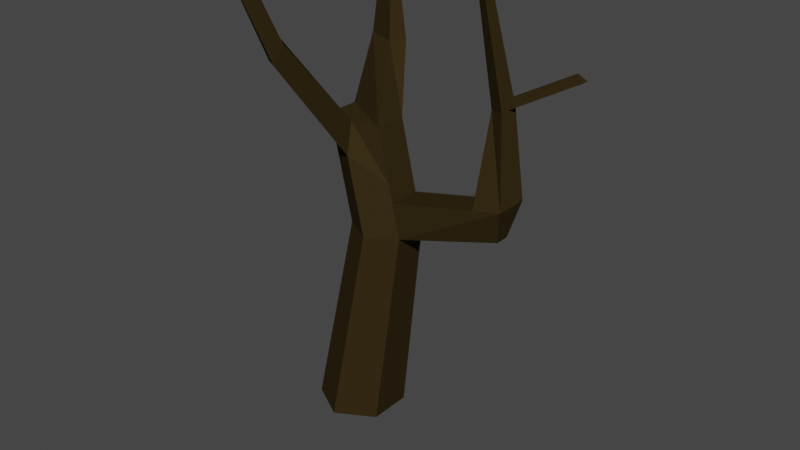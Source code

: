 # Source: tree2.blend  (saved by Blender 3.5.10; exported with 4.5.12 LTS)
import bpy
from mathutils import Matrix  # noqa: F401  (used for matrix-valued properties, if any)

bpy.ops.wm.read_factory_settings(use_empty=True)
scene = bpy.context.scene
scene.name = 'Scene'

# ---- collections
col_collection = bpy.data.collections.new('Collection'); scene.collection.children.link(col_collection)

# ---- materials (node trees are filled in below, after node groups)
mat_trunk_1_001 = bpy.data.materials.new('Trunk_1.001')
mat_trunk_1_001.alpha_threshold = 0.0
mat_trunk_1_001.use_transparent_shadow = False
mat_trunk_1_001.diffuse_color = (0.03583, 0.02455, 0.008489, 1.0)
mat_trunk_1_001.specular_color = (0.162, 0.162, 0.162)
mat_trunk_1_001.roughness = 0.5
mat_trunk_1_001.specular_intensity = 1.0

# ---- material node trees

# ---- world
world_world = bpy.data.worlds.new('World'); scene.world = world_world
world_world.use_nodes = True; world_world.node_tree.nodes.clear()
_N = world_world.node_tree.nodes; _L = world_world.node_tree.links
n0 = _N.new('ShaderNodeOutputWorld'); n0.name = 'World Output'; n0.location = (300, 300)
n1 = _N.new('ShaderNodeBackground'); n1.name = 'Background'; n1.location = (10, 300)
n1.inputs[0].default_value = (0.05088, 0.05088, 0.05088, 1.0)
_L.new(n1.outputs[0], n0.inputs[0])
n0.is_active_output = True
world_world.color = (0.05088, 0.05088, 0.05088)
world_world.use_sun_shadow = False
world_world.sun_shadow_jitter_overblur = 0.0

# ---- meshes
me_circle = bpy.data.meshes.new('Circle')
me_circle.from_pydata([(0.0, 1.0, 0.0), (-0.866, 0.5, 0.0), (-0.866, -0.5, 0.0), (0.0, -1.0, 0.0), (0.866, -0.5, 0.0), (0.866, 0.5, 0.0), (0.1395, 0.3817, 4.795), (0.1395, -0.3817, 4.795), (0.8007, -0.7635, 4.795), (1.462, 0.3817, 4.795), (0.8007, 0.7635, 4.795), (-0.4144, 0.3817, 7.189), (-0.4144, -0.07745, 7.189), (0.2468, -0.4592, 7.189), (0.908, -0.3817, 7.189), (0.908, 0.3817, 7.189), (0.2468, 0.7635, 7.189), (1.462, -0.3817, 4.795), (3.786, -0.1607, 5.418), (1.28, -0.3817, 5.583), (3.971, -0.3817, 6.206), (3.786, 0.1607, 5.418), (1.28, 0.3817, 5.583), (3.314, -0.3817, 6.054), (3.082, 0.4791, 7.842), (3.314, 0.3817, 6.054), (3.48, 0.2477, 7.934), (3.971, 0.3817, 6.206), (3.48, 0.7106, 7.934), (2.934, 0.6217, 10.06), (2.688, 0.4791, 10.01), (2.934, 0.3366, 10.06), (3.48, 0.4791, 7.934), (5.062, 0.4791, 8.841), (3.421, 0.4791, 8.141), (4.894, 0.5513, 8.977), (3.48, 0.6235, 7.934), (5.062, 0.6235, 8.841), (3.421, 0.6235, 8.141), (-0.2635, -0.3817, 6.537), (-0.1362, 0.3817, 5.987), (0.3977, -0.7635, 6.537), (1.186, -0.3817, 5.987), (1.186, 0.3817, 5.987), (0.525, 0.7635, 5.987), (-0.09098, -3.432, 11.2), (0.08865, -3.216, 11.28), (-0.0915, -3.027, 11.25), (0.06082, 0.9062, 11.14), (0.2922, 0.8256, 11.14), (0.1677, -2.207, 9.238), (0.1842, 1.084, 11.14), (0.433, 0.549, 8.681), (-0.2498, 0.8198, 8.681), (0.6495, 0.8198, 8.681), (0.1949, 1.202, 8.681), (0.1534, -2.457, 8.852), (-0.253, -1.92, 9.238), (-0.1772, -2.266, 8.852)], [], [(17, 18, 20, 19), (2, 7, 6, 1), (3, 8, 7, 2), (4, 17, 8, 3), (5, 9, 17, 4), (0, 10, 9, 5), (1, 6, 10, 0), (11, 53, 55, 16), (39, 12, 11, 40), (48, 49, 51), (42, 14, 13, 41), (43, 15, 14, 42), (44, 16, 15, 43), (40, 11, 16, 44), (19, 20, 27, 22), (22, 27, 21, 9), (9, 21, 18, 17), (19, 22, 9, 17), (27, 20, 18, 21), (23, 24, 25), (25, 24, 28, 27), (27, 28, 26, 20), (20, 26, 24, 23), (25, 27, 20, 23), (32, 33, 35, 34), (29, 30, 31), (24, 30, 29, 28), (26, 31, 30, 24), (28, 29, 31, 26), (34, 35, 38), (38, 35, 37, 36), (36, 37, 33, 32), (34, 38, 36, 32), (35, 33, 37), (6, 40, 44, 10), (10, 44, 43, 9), (9, 43, 42, 17), (17, 42, 41, 8), (8, 41, 39, 7), (7, 39, 40, 6), (45, 46, 47), (50, 46, 45, 56), (57, 47, 46, 50), (58, 45, 47, 57), (56, 45, 58), (14, 11, 12, 13), (49, 48, 52), (54, 49, 52), (55, 51, 49, 54), (53, 48, 51, 55), (16, 55, 54, 15), (15, 54, 52, 14), (14, 52, 53, 11), (52, 48, 53), (41, 56, 58, 39), (39, 58, 57, 12), (12, 57, 50, 13), (13, 50, 56, 41), (1, 0, 5, 4, 3, 2)])
_uv = me_circle.uv_layers.new(name='UVMap')
_uv.uv.foreach_set('vector', [0.375, 0.0, 0.625, 0.0, 0.625, 0.25, 0.375, 0.25, 0.0, 0.0, 0.0, 0.0, 0.0, 0.0, 0.0, 0.0, 0.0, 0.0, 0.0, 0.0, 0.0, 0.0, 0.0, 0.0, 0.0, 0.0, 0.0, 0.0, 0.0, 0.0, 0.0, 0.0, 0.0, 0.0, 0.0, 0.0, 0.0, 0.0, 0.0, 0.0, 0.0, 0.0, 0.0, 0.0, 0.0, 0.0, 0.0, 0.0, 0.0, 0.0, 0.0, 0.0, 0.0, 0.0, 0.0, 0.0, 0.0, 0.0, 0.0, 0.0, 0.0, 0.0, 0.0, 0.0, 0.0, 0.0, 0.0, 0.0, 0.0, 0.0, 0.0, 0.0, 0.0, 0.0, 0.0, 0.0, 0.0, 0.0, 0.0, 0.0, 0.0, 0.0, 0.0, 0.0, 0.0, 0.0, 0.0, 0.0, 0.0, 0.0, 0.0, 0.0, 0.0, 0.0, 0.0, 0.0, 0.0, 0.0, 0.0, 0.0, 0.0, 0.0, 0.0, 0.0, 0.0, 0.0, 0.0, 0.0, 0.0, 0.0, 0.375, 0.25, 0.625, 0.25, 0.625, 0.5, 0.375, 0.5, 0.375, 0.5, 0.625, 0.5, 0.625, 0.75, 0.375, 0.75, 0.375, 0.75, 0.625, 0.75, 0.625, 1.0, 0.375, 1.0, 0.125, 0.5, 0.375, 0.5, 0.375, 0.75, 0.125, 0.75, 0.625, 0.5, 0.875, 0.5, 0.875, 0.75, 0.625, 0.75, 0.375, 0.0, 0.625, 0.25, 0.375, 0.25, 0.375, 0.25, 0.625, 0.25, 0.625, 0.5, 0.375, 0.5, 0.375, 0.5, 0.625, 0.5, 0.625, 0.75, 0.375, 0.75, 0.375, 0.75, 0.625, 0.75, 0.625, 1.0, 0.375, 1.0, 0.125, 0.5, 0.375, 0.5, 0.375, 0.75, 0.125, 0.75, 0.375, 0.0, 0.625, 0.0, 0.625, 0.25, 0.375, 0.25, 0.625, 0.5, 0.875, 0.75, 0.625, 0.75, 0.875, 0.75, 0.875, 0.75, 0.625, 0.5, 0.625, 0.5, 0.625, 0.75, 0.625, 0.75, 0.875, 0.75, 0.875, 0.75, 0.625, 0.5, 0.625, 0.5, 0.625, 0.75, 0.625, 0.75, 0.375, 0.25, 0.625, 0.5, 0.375, 0.5, 0.375, 0.5, 0.625, 0.5, 0.625, 0.75, 0.375, 0.75, 0.375, 0.75, 0.625, 0.75, 0.625, 1.0, 0.375, 1.0, 0.125, 0.5, 0.375, 0.5, 0.375, 0.75, 0.125, 0.75, 0.875, 0.5, 0.875, 0.75, 0.625, 0.75, 0.0, 0.0, 0.0, 0.0, 0.0, 0.0, 0.0, 0.0, 0.0, 0.0, 0.0, 0.0, 0.0, 0.0, 0.0, 0.0, 0.0, 0.0, 0.0, 0.0, 0.0, 0.0, 0.0, 0.0, 0.0, 0.0, 0.0, 0.0, 0.0, 0.0, 0.0, 0.0, 0.0, 0.0, 0.0, 0.0, 0.0, 0.0, 0.0, 0.0, 0.0, 0.0, 0.0, 0.0, 0.0, 0.0, 0.0, 0.0, 0.0, 0.0, 0.0, 0.0, 0.0, 0.0, 0.0, 0.0, 0.0, 0.0, 0.0, 0.0, 0.0, 0.0, 0.0, 0.0, 0.0, 0.0, 0.0, 0.0, 0.0, 0.0, 0.0, 0.0, 0.0, 0.0, 0.0, 0.0, 0.0, 0.0, 0.0, 0.0, 0.0, 0.0, 0.0, 0.0, 0.0, 0.0, 0.0, 0.0, 0.0, 0.0, 0.0, 0.0, 0.0, 0.0, 0.0, 0.0, 0.0, 0.0, 0.0, 0.0, 0.0, 0.0, 0.0, 0.0, 0.0, 0.0, 0.0, 0.0, 0.0, 0.0, 0.0, 0.0, 0.0, 0.0, 0.0, 0.0, 0.0, 0.0, 0.0, 0.0, 0.0, 0.0, 0.0, 0.0, 0.0, 0.0, 0.0, 0.0, 0.0, 0.0, 0.0, 0.0, 0.0, 0.0, 0.0, 0.0, 0.0, 0.0, 0.0, 0.0, 0.0, 0.0, 0.0, 0.0, 0.0, 0.0, 0.0, 0.0, 0.0, 0.0, 0.0, 0.0, 0.0, 0.0, 0.0, 0.0, 0.0, 0.0, 0.0, 0.0, 0.0, 0.0, 0.0, 0.0, 0.0, 0.0, 0.0, 0.0, 0.0, 0.0, 0.0, 0.0, 0.0, 0.0, 0.0, 0.0, 0.0, 0.0, 0.0, 0.0, 0.0, 0.0, 0.0, 0.0, 0.0, 0.0, 0.0, 0.0, 0.0, 0.0, 0.0, 0.0, 0.0, 0.0])
me_circle.materials.append(mat_trunk_1_001)
me_circle.update()

# ---- objects
ob_circle = bpy.data.objects.new('Circle', me_circle)

# ---- transforms, parenting, visibility, modifiers, constraints
ob_circle.location = (0.0, 0.0, 0.0)
ob_circle.scale = (2.49, 2.49, 2.49)

# ---- collection membership
col_collection.objects.link(ob_circle)

# ---- scene / render settings (as saved in the file)
scene.frame_start = 1; scene.frame_end = 250; scene.frame_set(1)
scene.render.engine = 'BLENDER_EEVEE_NEXT'
scene.cycles.sampling_pattern = 'TABULATED_SOBOL'
scene.view_settings.view_transform = 'Filmic'
bpy.context.view_layer.update()

# ---- added for rendering (the .blend has no active camera and no usable light): camera, sun
cam_auto = bpy.data.cameras.new('AutoCamera')
cam_auto.lens = 50.0
cam_auto.sensor_width = 36.0
cam_auto.clip_end = 1000.0
ob_auto_camera = bpy.data.objects.new('AutoCamera', cam_auto)
scene.collection.objects.link(ob_auto_camera)
ob_auto_camera.location = (36.4633, -40.2646, 39.0396)
ob_auto_camera.rotation_euler = (1.09748, -7.21219e-08, 0.694738)
scene.camera = ob_auto_camera
light_auto_sun = bpy.data.lights.new('AutoSun', 'SUN')
light_auto_sun.energy = 3.0
light_auto_sun.angle = 0.0523599
ob_auto_sun = bpy.data.objects.new('AutoSun', light_auto_sun)
scene.collection.objects.link(ob_auto_sun)
ob_auto_sun.rotation_euler = (0.872665, 0.174533, 0.523599)
bpy.context.view_layer.update()
